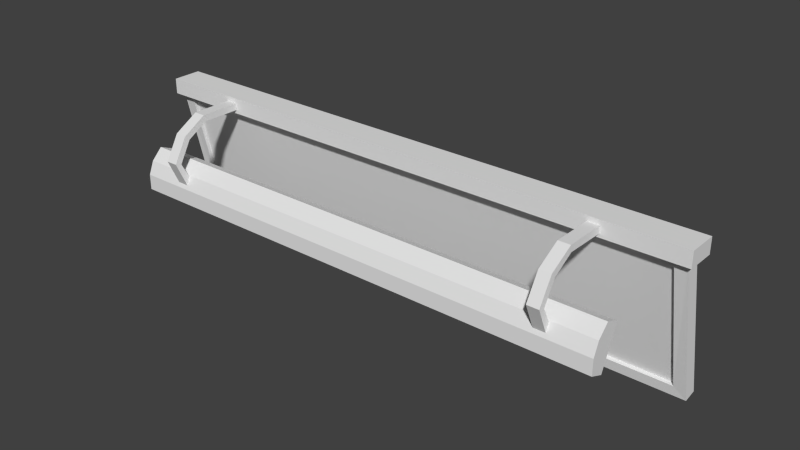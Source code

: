 # Source: Promotion_small_01.blend  (saved by Blender 2.71.0; exported with 4.5.12 LTS)
import bpy
from mathutils import Matrix  # noqa: F401  (used for matrix-valued properties, if any)

bpy.ops.wm.read_factory_settings(use_empty=True)
scene = bpy.context.scene
scene.name = 'Scene'

# ---- collections
col_collection_1 = bpy.data.collections.new('Collection 1'); scene.collection.children.link(col_collection_1)

# ---- world
world_world = bpy.data.worlds.new('World'); scene.world = world_world
world_world.color = (0.05088, 0.05088, 0.05088)
world_world.use_sun_shadow = False
world_world.sun_shadow_jitter_overblur = 0.0
world_world.cycles.sampling_method = 'MANUAL'
world_world.cycles.sample_map_resolution = 256

# ---- meshes
me_plane_001 = bpy.data.meshes.new('Plane.001')
me_plane_001.from_pydata([(-1.528, -1.214, -0.07959), (-1.442, -0.8167, 0.3966), (-1.442, -1.021, 0.3972), (-1.442, -1.199, 0.2953), (-1.442, -1.302, 0.1183), (-1.442, -1.214, -0.07959), (-1.528, -1.302, 0.1183), (-1.528, -1.199, 0.2953), (-1.528, -1.021, 0.3972), (-1.528, -0.8167, 0.3966), (-1.528, -1.174, -0.04907), (-1.442, -0.8168, 0.3466), (-1.442, -1.009, 0.3488), (-1.442, -1.164, 0.2599), (-1.442, -1.254, 0.1053), (-1.442, -1.174, -0.04907), (-1.528, -1.254, 0.1053), (-1.528, -1.164, 0.2599), (-1.528, -1.009, 0.3488), (-1.528, -0.8168, 0.3466), (-1.442, -0.695, 0.3962), (-1.528, -0.695, 0.3962), (-1.442, -0.6951, 0.3462), (-1.528, -0.6951, 0.3462), (-2.057, -0.6787, 0.3446), (-2.057, -0.4494, -0.7054), (-2.057, -0.5838, 0.3619), (-2.057, -0.3545, -0.6881), (-1.971, -0.6649, 0.2692), (-1.971, -0.4631, -0.63), (-1.971, -0.6367, 0.2744), (-1.971, -0.4348, -0.6249), (-1.081, -0.5128, -0.09059), (-1.081, -0.3316, -0.09059), (-0.8995, -0.3316, -0.09059), (-0.8995, -0.5128, -0.09059), (-1.081, -0.5128, 0.09063), (-1.081, -0.3316, 0.09063), (-0.8995, -0.3316, 0.09063), (-0.8995, -0.5128, 0.09063), (-1.055, -0.3316, -0.06523), (-0.9248, -0.3316, -0.06523), (-1.055, -0.3316, 0.06528), (-0.9248, -0.3316, 0.06528), (-1.055, -0.2636, -0.06523), (-0.9248, -0.2636, -0.06523), (-1.055, -0.2636, 0.06528), (-0.9248, -0.2636, 0.06528), (-1.092, -0.2636, -0.1018), (-0.8883, -0.2636, -0.1018), (-1.092, -0.2636, 0.1018), (-0.8883, -0.2636, 0.1018), (-1.092, 0.04251, -0.1018), (-0.8883, 0.04251, -0.1018), (-1.092, 0.04251, 0.1018), (-0.8883, 0.04251, 0.1018), (-0.9847, -0.3656, -0.05655), (-0.9847, -0.4788, -0.05655), (-0.9847, -0.3656, 0.05659), (-0.9847, -0.4788, 0.05659), (-2.094, -0.5023, 0.3183), (-2.094, -0.7173, 0.3183), (-2.094, -0.5023, 0.4315), (-2.094, -0.7173, 0.4315), (-1.84, -1.129, -0.2532), (-1.84, -1.007, 0.03584), (-1.84, -1.233, -0.2094), (-1.84, -1.111, 0.07959), (-1.84, -1.232, -0.09612), (-1.84, -1.192, 0.0002225), (-1.84, -1.024, -0.003951), (-1.84, -1.105, -0.1967), (-1.758, -1.111, 0.07959), (-1.758, -1.007, 0.03584), (-1.758, -1.233, -0.2094), (-1.758, -1.129, -0.2532), (-1.758, -1.105, -0.1967), (-1.758, -1.024, -0.003951), (-1.758, -1.232, -0.09612), (-1.758, -1.192, 0.0002225), (-1.758, -1.143, -0.1809), (-1.758, -1.061, 0.01187), (1.528, -1.214, -0.07959), (1.442, -0.8167, 0.3966), (1.442, -1.021, 0.3972), (1.442, -1.199, 0.2953), (1.442, -1.302, 0.1183), (1.442, -1.214, -0.07959), (1.528, -1.302, 0.1183), (1.528, -1.199, 0.2953), (1.528, -1.021, 0.3972), (1.528, -0.8167, 0.3966), (1.528, -1.174, -0.04907), (1.442, -0.8168, 0.3466), (1.442, -1.009, 0.3488), (1.442, -1.164, 0.2599), (1.442, -1.254, 0.1053), (1.442, -1.174, -0.04907), (1.528, -1.254, 0.1053), (1.528, -1.164, 0.2599), (1.528, -1.009, 0.3488), (1.528, -0.8168, 0.3466), (1.442, -0.695, 0.3962), (1.528, -0.695, 0.3962), (1.442, -0.6951, 0.3462), (1.528, -0.6951, 0.3462), (2.057, -0.6787, 0.3446), (2.057, -0.4494, -0.7054), (2.057, -0.5838, 0.3619), (2.057, -0.3545, -0.6881), (1.971, -0.6649, 0.2692), (1.971, -0.4631, -0.63), (1.971, -0.6367, 0.2744), (1.971, -0.4348, -0.6249), (1.081, -0.5128, -0.09059), (1.081, -0.3316, -0.09059), (0.8995, -0.3316, -0.09059), (0.8995, -0.5128, -0.09059), (1.081, -0.5128, 0.09063), (1.081, -0.3316, 0.09063), (0.8995, -0.3316, 0.09063), (0.8995, -0.5128, 0.09063), (1.055, -0.3316, -0.06523), (0.9248, -0.3316, -0.06523), (1.055, -0.3316, 0.06528), (0.9248, -0.3316, 0.06528), (1.055, -0.2636, -0.06523), (0.9248, -0.2636, -0.06523), (1.055, -0.2636, 0.06528), (0.9248, -0.2636, 0.06528), (1.092, -0.2636, -0.1018), (0.8883, -0.2636, -0.1018), (1.092, -0.2636, 0.1018), (0.8883, -0.2636, 0.1018), (1.092, 0.04251, -0.1018), (0.8883, 0.04251, -0.1018), (1.092, 0.04251, 0.1018), (0.8883, 0.04251, 0.1018), (0.9847, -0.3656, -0.05655), (0.9847, -0.4788, -0.05655), (0.9847, -0.3656, 0.05659), (0.9847, -0.4788, 0.05659), (2.094, -0.5023, 0.3183), (2.094, -0.7173, 0.3183), (2.094, -0.5023, 0.4315), (2.094, -0.7173, 0.4315), (1.84, -1.129, -0.2532), (1.84, -1.007, 0.03584), (-1.209e-06, -1.007, 0.03584), (-1.34e-06, -1.129, -0.2532), (1.84, -1.233, -0.2094), (1.84, -1.111, 0.07959), (-1.356e-06, -1.111, 0.07959), (-1.249e-06, -1.233, -0.2094), (1.84, -1.232, -0.09612), (1.84, -1.192, 0.0002225), (1.84, -1.024, -0.003951), (1.84, -1.105, -0.1967), (-1.285e-06, -1.192, 0.0002225), (-1.249e-06, -1.232, -0.09612), (-1.361e-06, -1.105, -0.1967), (-1.194e-06, -1.024, -0.003951), (1.758, -1.111, 0.07959), (1.758, -1.007, 0.03584), (1.758, -1.233, -0.2094), (1.758, -1.129, -0.2532), (1.758, -1.105, -0.1967), (1.758, -1.024, -0.003951), (1.758, -1.232, -0.09612), (1.758, -1.192, 0.0002225), (-1.328e-06, -1.143, -0.1809), (-1.161e-06, -1.061, 0.01187), (1.758, -1.143, -0.1809), (1.758, -1.061, 0.01187)], [], [(4, 6, 0, 5), (3, 7, 6, 4), (2, 8, 7, 3), (1, 9, 8, 2), (15, 10, 16, 14), (14, 16, 17, 13), (13, 17, 18, 12), (12, 18, 19, 11), (19, 9, 21, 23), (1, 2, 12, 11), (2, 3, 13, 12), (3, 4, 14, 13), (4, 5, 15, 14), (0, 6, 16, 10), (6, 7, 17, 16), (7, 8, 18, 17), (8, 9, 19, 18), (1, 11, 22, 20), (11, 19, 23, 22), (9, 1, 20, 21), (108, 109, 27, 26), (25, 24, 26, 27), (112, 30, 31, 113), (24, 25, 29, 28), (142, 60, 62, 144), (28, 29, 31, 30), (36, 37, 33, 32), (34, 33, 40, 41), (38, 39, 35, 34), (32, 33, 34, 35), (39, 38, 37, 36), (28, 110, 106, 24), (27, 109, 107, 25), (107, 111, 29, 25), (111, 113, 31, 29), (30, 112, 110, 28), (41, 40, 44, 45), (38, 34, 41, 43), (37, 38, 43, 42), (33, 37, 42, 40), (45, 44, 48, 49), (43, 41, 45, 47), (42, 43, 47, 46), (40, 42, 46, 44), (49, 48, 52, 53), (47, 45, 49, 51), (46, 47, 51, 50), (44, 46, 50, 48), (51, 49, 53, 55), (50, 51, 55, 54), (48, 50, 54, 52), (143, 61, 60, 142), (139, 57, 56, 138), (141, 59, 57, 139), (140, 58, 59, 141), (145, 63, 61, 143), (144, 62, 63, 145), (60, 61, 63, 62), (69, 67, 65, 70), (72, 152, 148, 73), (74, 66, 64, 75), (77, 73, 148, 161), (79, 72, 67, 69), (66, 68, 71, 64), (68, 69, 70, 71), (75, 76, 160, 149), (76, 77, 81, 80), (74, 78, 68, 66), (78, 79, 69, 68), (67, 72, 73, 65), (153, 74, 75, 149), (70, 65, 73, 77), (158, 152, 72, 79), (64, 71, 76, 75), (71, 70, 77, 76), (153, 159, 78, 74), (159, 158, 79, 78), (80, 81, 171, 170), (77, 161, 171, 81), (160, 76, 80, 170), (86, 87, 82, 88), (85, 86, 88, 89), (84, 85, 89, 90), (83, 84, 90, 91), (97, 96, 98, 92), (96, 95, 99, 98), (95, 94, 100, 99), (94, 93, 101, 100), (101, 105, 103, 91), (83, 93, 94, 84), (84, 94, 95, 85), (85, 95, 96, 86), (86, 96, 97, 87), (82, 92, 98, 88), (88, 98, 99, 89), (89, 99, 100, 90), (90, 100, 101, 91), (83, 102, 104, 93), (93, 104, 105, 101), (91, 103, 102, 83), (107, 109, 108, 106), (106, 110, 111, 107), (110, 112, 113, 111), (118, 114, 115, 119), (116, 123, 122, 115), (120, 116, 117, 121), (138, 56, 58, 140), (114, 117, 116, 115), (121, 118, 119, 120), (123, 127, 126, 122), (120, 125, 123, 116), (119, 124, 125, 120), (115, 122, 124, 119), (127, 131, 130, 126), (125, 129, 127, 123), (124, 128, 129, 125), (122, 126, 128, 124), (131, 135, 134, 130), (129, 133, 131, 127), (128, 132, 133, 129), (126, 130, 132, 128), (133, 137, 135, 131), (132, 136, 137, 133), (130, 134, 136, 132), (142, 144, 145, 143), (155, 156, 147, 151), (162, 163, 148, 152), (164, 165, 146, 150), (167, 161, 148, 163), (169, 155, 151, 162), (150, 146, 157, 154), (154, 157, 156, 155), (165, 149, 160, 166), (166, 172, 173, 167), (164, 150, 154, 168), (168, 154, 155, 169), (151, 147, 163, 162), (153, 149, 165, 164), (156, 167, 163, 147), (158, 169, 162, 152), (146, 165, 166, 157), (157, 166, 167, 156), (153, 164, 168, 159), (159, 168, 169, 158), (172, 170, 171, 173), (167, 173, 171, 161), (160, 170, 172, 166), (106, 108, 26, 24)])
_uv = me_plane_001.uv_layers.new(name='UVMap')
_uv.uv.foreach_set('vector', [0.2695, 0.3438, 0.2695, 0.3496, 0.25, 0.3496, 0.25, 0.3438, 0.2852, 0.3438, 0.2852, 0.3496, 0.2695, 0.3496, 0.2695, 0.3438, 0.3008, 0.3438, 0.3008, 0.3496, 0.2852, 0.3496, 0.2852, 0.3438, 0.3164, 0.3438, 0.3164, 0.3496, 0.3008, 0.3496, 0.3008, 0.3438, 0.2539, 0.3594, 0.2539, 0.3535, 0.2695, 0.3535, 0.2695, 0.3594, 0.2695, 0.3594, 0.2695, 0.3535, 0.2852, 0.3535, 0.2852, 0.3594, 0.2852, 0.3594, 0.2852, 0.3535, 0.3008, 0.3535, 0.3008, 0.3594, 0.3008, 0.3594, 0.3008, 0.3535, 0.3164, 0.3535, 0.3164, 0.3594, 0.3164, 0.3535, 0.3164, 0.3496, 0.3281, 0.3496, 0.3281, 0.3535, 0.3164, 0.3438, 0.3008, 0.3438, 0.3008, 0.3408, 0.3164, 0.3408, 0.3008, 0.3438, 0.2852, 0.3438, 0.2852, 0.3408, 0.3008, 0.3408, 0.2852, 0.3438, 0.2695, 0.3438, 0.2695, 0.3408, 0.2852, 0.3408, 0.2695, 0.3438, 0.25, 0.3438, 0.2539, 0.3408, 0.2695, 0.3408, 0.25, 0.3496, 0.2695, 0.3496, 0.2695, 0.3535, 0.2539, 0.3535, 0.2695, 0.3496, 0.2852, 0.3496, 0.2852, 0.3535, 0.2695, 0.3535, 0.2852, 0.3496, 0.3008, 0.3496, 0.3008, 0.3535, 0.2852, 0.3535, 0.3008, 0.3496, 0.3164, 0.3496, 0.3164, 0.3535, 0.3008, 0.3535, 0.3164, 0.3438, 0.3164, 0.3408, 0.3281, 0.3408, 0.3281, 0.3438, 0.3164, 0.3594, 0.3164, 0.3535, 0.3281, 0.3535, 0.3281, 0.3594, 0.3164, 0.3496, 0.3164, 0.3438, 0.3281, 0.3438, 0.3281, 0.3496, 0.02344, 0.2695, 0.02344, 0.02344, 0.3711, 0.02344, 0.3711, 0.2695, 0.3789, 0.02344, 0.3789, 0.2695, 0.3711, 0.2695, 0.3711, 0.02344, 0.6377, 0.5234, 0.01172, 0.5234, 0.01172, 0.3779, 0.6377, 0.3779, 0.3789, 0.2695, 0.3789, 0.02344, 0.3867, 0.03125, 0.3867, 0.2617, 0.02344, 0.3047, 0.3672, 0.3086, 0.3594, 0.3174, 0.02734, 0.3145, 0.3867, 0.2617, 0.3867, 0.03125, 0.3906, 0.03125, 0.3906, 0.2617, 0.3916, 0.2598, 0.4072, 0.2637, 0.4072, 0.2793, 0.3877, 0.2793, 0.4072, 0.2949, 0.4072, 0.2793, 0.4111, 0.2793, 0.4111, 0.2949, 0.4111, 0.252, 0.3994, 0.2441, 0.4033, 0.2363, 0.415, 0.2402, 0.3877, 0.2793, 0.4072, 0.2793, 0.4072, 0.2949, 0.3877, 0.2988, 0.3994, 0.2441, 0.4111, 0.252, 0.4072, 0.2637, 0.3916, 0.2598, 0.3633, 0.2852, 0.03125, 0.2852, 0.02344, 0.2773, 0.3711, 0.2773, 0.3711, 0.02344, 0.02344, 0.02344, 0.02344, 0.01562, 0.3711, 0.01562, 0.02344, 0.01562, 0.03125, 0.01172, 0.3633, 0.01172, 0.3711, 0.01562, 0.03125, 0.01172, 0.03125, 0.003906, 0.3633, 0.003906, 0.3633, 0.01172, 0.3633, 0.2891, 0.03125, 0.2891, 0.03125, 0.2852, 0.3633, 0.2852, 0.4111, 0.2949, 0.4111, 0.2793, 0.4189, 0.2832, 0.415, 0.2949, 0.4111, 0.252, 0.415, 0.2402, 0.415, 0.2402, 0.4111, 0.252, 0.4072, 0.2637, 0.4111, 0.252, 0.4111, 0.252, 0.4111, 0.2637, 0.4072, 0.2793, 0.4072, 0.2637, 0.4111, 0.2637, 0.4111, 0.2793, 0.415, 0.2949, 0.4189, 0.2832, 0.4229, 0.2832, 0.415, 0.2988, 0.4111, 0.252, 0.415, 0.2402, 0.4189, 0.2402, 0.4189, 0.252, 0.4111, 0.2637, 0.4111, 0.252, 0.4189, 0.252, 0.4189, 0.2676, 0.4111, 0.2793, 0.4111, 0.2637, 0.4189, 0.2676, 0.4189, 0.2832, 0.415, 0.2988, 0.4229, 0.2832, 0.4463, 0.2871, 0.4424, 0.3066, 0.4189, 0.252, 0.4189, 0.2402, 0.4189, 0.2363, 0.4229, 0.252, 0.4189, 0.2676, 0.4189, 0.252, 0.4229, 0.252, 0.4229, 0.2676, 0.4189, 0.2832, 0.4189, 0.2676, 0.4229, 0.2676, 0.4229, 0.2832, 0.4229, 0.252, 0.4189, 0.2363, 0.4424, 0.2324, 0.4463, 0.248, 0.4229, 0.2676, 0.4229, 0.252, 0.4463, 0.248, 0.4463, 0.2676, 0.4229, 0.2832, 0.4229, 0.2676, 0.4463, 0.2676, 0.4463, 0.2871, 0.02344, 0.291, 0.3672, 0.291, 0.3672, 0.3086, 0.02344, 0.3047, 0.003906, 0.3633, 0.1719, 0.3633, 0.1719, 0.373, 0.003906, 0.373, 0.003906, 0.3555, 0.1719, 0.3555, 0.1719, 0.3633, 0.003906, 0.3633, 0.003906, 0.3467, 0.1719, 0.3467, 0.1719, 0.3555, 0.003906, 0.3555, 0.01953, 0.3301, 0.3711, 0.3301, 0.3711, 0.3408, 0.01953, 0.3408, 0.02734, 0.3145, 0.3594, 0.3174, 0.3711, 0.3301, 0.01953, 0.3301, 0.3672, 0.3086, 0.3828, 0.3232, 0.3711, 0.3301, 0.3594, 0.3174, 0.9492, 0.04004, 0.9492, 0.02734, 0.9688, 0.02051, 0.9688, 0.02734, 0.9424, 0.02051, 0.6885, 0.02051, 0.6885, 0.0009766, 0.9424, 0.007812, 0.9355, 0.07324, 0.9492, 0.06641, 0.9492, 0.08594, 0.9424, 0.08594, 0.9424, 0.1318, 0.9424, 0.1377, 0.6885, 0.1514, 0.6885, 0.1445, 0.9355, 0.04004, 0.9424, 0.02051, 0.9492, 0.02734, 0.9492, 0.04004, 0.9492, 0.06641, 0.9492, 0.05371, 0.9688, 0.05957, 0.9688, 0.07324, 0.9492, 0.05371, 0.9492, 0.04004, 0.9688, 0.02734, 0.9688, 0.05957, 0.9424, 0.08594, 0.9355, 0.09277, 0.6885, 0.09277, 0.6885, 0.08594, 0.9355, 0.09277, 0.9424, 0.1318, 0.9355, 0.125, 0.9355, 0.09863, 0.9355, 0.07324, 0.9355, 0.05371, 0.9492, 0.05371, 0.9492, 0.06641, 0.9355, 0.05371, 0.9355, 0.04004, 0.9492, 0.04004, 0.9492, 0.05371, 0.9492, 0.02734, 0.9424, 0.02051, 0.9424, 0.007812, 0.9551, 0.007812, 0.6885, 0.06641, 0.9355, 0.07324, 0.9424, 0.08594, 0.6885, 0.08594, 0.9551, 0.1318, 0.9551, 0.1377, 0.9424, 0.1377, 0.9424, 0.1318, 0.6885, 0.03418, 0.6885, 0.02051, 0.9424, 0.02051, 0.9355, 0.04004, 0.9492, 0.08594, 0.9492, 0.09277, 0.9355, 0.09277, 0.9424, 0.08594, 0.9492, 0.09277, 0.9551, 0.1318, 0.9424, 0.1318, 0.9355, 0.09277, 0.6885, 0.06641, 0.6885, 0.05371, 0.9355, 0.05371, 0.9355, 0.07324, 0.6885, 0.05371, 0.6885, 0.03418, 0.9355, 0.04004, 0.9355, 0.05371, 0.9355, 0.09863, 0.9355, 0.125, 0.6885, 0.1318, 0.6885, 0.09277, 0.9424, 0.1318, 0.6885, 0.1445, 0.6885, 0.1318, 0.9355, 0.125, 0.6885, 0.09277, 0.9355, 0.09277, 0.9355, 0.09863, 0.6885, 0.09277, 0.1914, 0.3496, 0.1719, 0.3496, 0.1719, 0.3438, 0.1914, 0.3438, 0.207, 0.3496, 0.1914, 0.3496, 0.1914, 0.3438, 0.207, 0.3438, 0.2227, 0.3496, 0.207, 0.3496, 0.207, 0.3438, 0.2227, 0.3438, 0.2383, 0.3496, 0.2227, 0.3496, 0.2227, 0.3438, 0.2383, 0.3438, 0.1758, 0.3535, 0.1914, 0.3535, 0.1914, 0.3594, 0.1758, 0.3594, 0.1914, 0.3535, 0.207, 0.3535, 0.207, 0.3594, 0.1914, 0.3594, 0.207, 0.3535, 0.2227, 0.3535, 0.2227, 0.3594, 0.207, 0.3594, 0.2227, 0.3535, 0.2383, 0.3535, 0.2383, 0.3594, 0.2227, 0.3594, 0.2383, 0.3408, 0.25, 0.3408, 0.25, 0.3438, 0.2383, 0.3438, 0.2383, 0.3496, 0.2383, 0.3535, 0.2227, 0.3535, 0.2227, 0.3496, 0.2227, 0.3496, 0.2227, 0.3535, 0.207, 0.3535, 0.207, 0.3496, 0.207, 0.3496, 0.207, 0.3535, 0.1914, 0.3535, 0.1914, 0.3496, 0.1914, 0.3496, 0.1914, 0.3535, 0.1758, 0.3535, 0.1719, 0.3496, 0.1719, 0.3438, 0.1758, 0.3408, 0.1914, 0.3438, 0.1914, 0.3438, 0.1914, 0.3438, 0.1914, 0.3438, 0.207, 0.3408, 0.207, 0.3438, 0.207, 0.3438, 0.207, 0.3408, 0.2227, 0.3408, 0.2227, 0.3438, 0.2227, 0.3438, 0.2227, 0.3408, 0.2383, 0.3408, 0.2383, 0.3438, 0.2383, 0.3496, 0.25, 0.3496, 0.25, 0.3535, 0.2383, 0.3535, 0.2383, 0.3535, 0.25, 0.3535, 0.25, 0.3594, 0.2383, 0.3594, 0.2383, 0.3438, 0.25, 0.3438, 0.25, 0.3496, 0.2383, 0.3496, 0.01562, 0.02344, 0.02344, 0.02344, 0.02344, 0.2695, 0.01562, 0.2695, 0.01562, 0.2695, 0.007812, 0.2617, 0.007812, 0.03125, 0.01562, 0.02344, 0.007812, 0.2617, 0.003906, 0.2617, 0.003906, 0.03125, 0.007812, 0.03125, 0.4229, 0.3066, 0.4424, 0.3066, 0.4424, 0.3223, 0.4268, 0.3223, 0.458, 0.3301, 0.4541, 0.3301, 0.4424, 0.3262, 0.4424, 0.3223, 0.4111, 0.3223, 0.3994, 0.3262, 0.3955, 0.3145, 0.4072, 0.3105, 0.003906, 0.3408, 0.1719, 0.3408, 0.1719, 0.3467, 0.003906, 0.3467, 0.4424, 0.3066, 0.4619, 0.3105, 0.458, 0.3301, 0.4424, 0.3223, 0.4072, 0.3105, 0.4229, 0.3066, 0.4268, 0.3223, 0.4111, 0.3223, 0.4541, 0.3301, 0.4541, 0.334, 0.4424, 0.334, 0.4424, 0.3262, 0.4111, 0.3223, 0.4111, 0.3262, 0.3994, 0.3262, 0.3994, 0.3262, 0.4268, 0.3223, 0.4268, 0.3262, 0.4111, 0.3262, 0.4111, 0.3223, 0.4424, 0.3223, 0.4424, 0.3262, 0.4268, 0.3262, 0.4268, 0.3223, 0.4541, 0.334, 0.4541, 0.334, 0.4424, 0.3379, 0.4424, 0.334, 0.4111, 0.3262, 0.4111, 0.334, 0.3994, 0.3301, 0.3994, 0.3262, 0.4268, 0.3262, 0.4268, 0.334, 0.4111, 0.334, 0.4111, 0.3262, 0.4424, 0.3262, 0.4424, 0.334, 0.4268, 0.334, 0.4268, 0.3262, 0.4541, 0.334, 0.4619, 0.3613, 0.4424, 0.3613, 0.4424, 0.3379, 0.4111, 0.334, 0.4111, 0.3379, 0.3955, 0.3301, 0.3994, 0.3301, 0.4268, 0.334, 0.4268, 0.3379, 0.4111, 0.3379, 0.4111, 0.334, 0.4424, 0.334, 0.4424, 0.3379, 0.4268, 0.3379, 0.4268, 0.334, 0.4111, 0.3379, 0.4033, 0.3613, 0.3877, 0.3574, 0.3955, 0.3301, 0.4268, 0.3379, 0.4229, 0.3613, 0.4033, 0.3613, 0.4111, 0.3379, 0.4424, 0.3379, 0.4424, 0.3613, 0.4229, 0.3613, 0.4268, 0.3379, 0.02344, 0.3047, 0.02734, 0.3145, 0.01953, 0.3301, 0.003906, 0.3232, 0.4277, 0.04004, 0.4082, 0.02734, 0.4082, 0.02051, 0.4277, 0.02051, 0.4414, 0.02051, 0.4414, 0.007812, 0.6885, 0.0009766, 0.6885, 0.02051, 0.4414, 0.06641, 0.4414, 0.08594, 0.4277, 0.08594, 0.4277, 0.06641, 0.4414, 0.1318, 0.6885, 0.1445, 0.6885, 0.1514, 0.4346, 0.1377, 0.4414, 0.04004, 0.4277, 0.04004, 0.4277, 0.02051, 0.4414, 0.02051, 0.4277, 0.06641, 0.4082, 0.06641, 0.4082, 0.05957, 0.4277, 0.05371, 0.4277, 0.05371, 0.4082, 0.05957, 0.4082, 0.02734, 0.4277, 0.04004, 0.4414, 0.08594, 0.6885, 0.08594, 0.6885, 0.09277, 0.4414, 0.09277, 0.4414, 0.09277, 0.4473, 0.09863, 0.4473, 0.125, 0.4414, 0.1318, 0.4414, 0.06641, 0.4277, 0.06641, 0.4277, 0.05371, 0.4414, 0.05371, 0.4414, 0.05371, 0.4277, 0.05371, 0.4277, 0.04004, 0.4414, 0.04004, 0.4277, 0.02051, 0.4277, 0.007812, 0.4414, 0.007812, 0.4414, 0.02051, 0.6885, 0.06641, 0.6885, 0.08594, 0.4414, 0.08594, 0.4414, 0.06641, 0.4277, 0.1318, 0.4414, 0.1318, 0.4346, 0.1377, 0.4277, 0.1377, 0.6885, 0.03418, 0.4414, 0.04004, 0.4414, 0.02051, 0.6885, 0.02051, 0.4277, 0.08594, 0.4414, 0.08594, 0.4414, 0.09277, 0.4277, 0.09277, 0.4277, 0.09277, 0.4414, 0.09277, 0.4414, 0.1318, 0.4277, 0.1318, 0.6885, 0.06641, 0.4414, 0.06641, 0.4414, 0.05371, 0.6885, 0.05371, 0.6885, 0.05371, 0.4414, 0.05371, 0.4414, 0.04004, 0.6885, 0.03418, 0.4473, 0.09863, 0.6885, 0.09277, 0.6885, 0.1318, 0.4473, 0.125, 0.4414, 0.1318, 0.4473, 0.125, 0.6885, 0.1318, 0.6885, 0.1445, 0.6885, 0.09277, 0.6885, 0.09277, 0.4473, 0.09863, 0.4414, 0.09277, 0.02344, 0.2773, 0.02344, 0.2695, 0.3711, 0.2695, 0.3711, 0.2773])
me_plane_001.use_remesh_preserve_volume = False
me_plane_001.use_remesh_preserve_attributes = False
me_plane_001.use_mirror_vertex_groups = False
me_plane_001.update()

# ---- objects
ob_plane_000 = bpy.data.objects.new('Plane.000', me_plane_001)

# ---- transforms, parenting, visibility, modifiers, constraints
ob_plane_000.location = (0.0, 0.0, 0.0)
ob_plane_000.lineart.crease_threshold = 0.0

# ---- collection membership
col_collection_1.objects.link(ob_plane_000)

# ---- scene / render settings (as saved in the file)
scene.frame_start = 1; scene.frame_end = 250; scene.frame_set(1)
scene.render.engine = 'BLENDER_EEVEE_NEXT'
scene.render.resolution_percentage = 50
scene.render.dither_intensity = 0.0
scene.cycles.use_denoising = False
scene.cycles.samples = 10
scene.cycles.sampling_pattern = 'TABULATED_SOBOL'
scene.cycles.light_sampling_threshold = 0.0
scene.cycles.use_adaptive_sampling = False
scene.cycles.use_light_tree = False
scene.cycles.blur_glossy = 0.0
scene.cycles.volume_bounces = 1
scene.cycles.pixel_filter_type = 'GAUSSIAN'
scene.cycles.sample_clamp_indirect = 0.0
scene.view_settings.view_transform = 'Standard'
bpy.context.view_layer.update()

# ---- added for rendering (the .blend has no active camera and no usable light): camera, sun
cam_auto = bpy.data.cameras.new('AutoCamera')
cam_auto.lens = 50.0
cam_auto.sensor_width = 36.0
cam_auto.clip_end = 1000.0
ob_auto_camera = bpy.data.objects.new('AutoCamera', cam_auto)
scene.collection.objects.link(ob_auto_camera)
ob_auto_camera.location = (4.20393, -5.67436, 3.22618)
ob_auto_camera.rotation_euler = (1.09748, -7.21219e-08, 0.694738)
scene.camera = ob_auto_camera
light_auto_sun = bpy.data.lights.new('AutoSun', 'SUN')
light_auto_sun.energy = 3.0
light_auto_sun.angle = 0.0523599
ob_auto_sun = bpy.data.objects.new('AutoSun', light_auto_sun)
scene.collection.objects.link(ob_auto_sun)
ob_auto_sun.rotation_euler = (0.872665, 0.174533, 0.523599)
bpy.context.view_layer.update()
